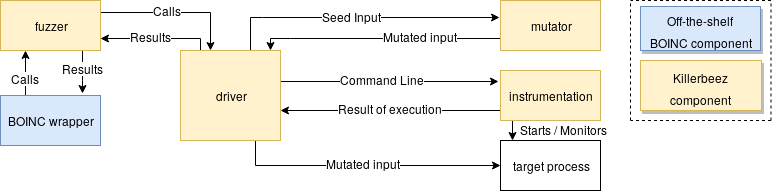

The diagram above was exported from draw.io. Its source (the exported page's mxGraphModel, read from the mxfile embedded in the PNG):
<mxGraphModel dx="1788" dy="831" grid="1" gridSize="10" guides="1" tooltips="1" connect="1" arrows="1" fold="1" page="1" pageScale="1.5" pageWidth="850" pageHeight="1100" background="#ffffff" math="0" shadow="0">
  <root>
    <mxCell id="0" />
    <mxCell id="1" parent="0" />
    <mxCell id="2" style="edgeStyle=orthogonalEdgeStyle;rounded=0;html=1;exitX=0.7;exitY=0;entryX=-0.012;entryY=0.336;endArrow=classic;endFill=1;jettySize=auto;orthogonalLoop=1;exitPerimeter=0;entryPerimeter=0;" edge="1" source="18" target="19" parent="1">
      <mxGeometry relative="1" as="geometry">
        <mxPoint x="350" y="92.39999999999998" as="sourcePoint" />
        <mxPoint x="480" y="92.39999999999998" as="targetPoint" />
        <Array as="points">
          <mxPoint x="320" y="97" />
          <mxPoint x="332" y="97" />
        </Array>
      </mxGeometry>
    </mxCell>
    <mxCell id="3" value="Seed Input" style="text;html=1;resizable=0;points=[];align=center;verticalAlign=middle;labelBackgroundColor=#ffffff;labelBorderColor=none;spacingTop=10;" vertex="1" connectable="0" parent="2">
      <mxGeometry x="-0.0811" relative="1" as="geometry">
        <mxPoint x="3.5" y="-7" as="offset" />
      </mxGeometry>
    </mxCell>
    <mxCell id="4" style="edgeStyle=orthogonalEdgeStyle;rounded=0;html=1;exitX=0;exitY=0.75;endArrow=classic;endFill=1;jettySize=auto;orthogonalLoop=1;entryX=0.9;entryY=0;entryPerimeter=0;" edge="1" source="19" target="18" parent="1">
      <mxGeometry relative="1" as="geometry">
        <Array as="points">
          <mxPoint x="360" y="118" />
          <mxPoint x="340" y="118" />
        </Array>
        <mxPoint x="350" y="117.60000000000002" as="targetPoint" />
        <mxPoint x="480" y="117.60000000000002" as="sourcePoint" />
      </mxGeometry>
    </mxCell>
    <mxCell id="5" value="Mutated input" style="text;html=1;resizable=0;points=[];align=center;verticalAlign=middle;labelBackgroundColor=#ffffff;labelBorderColor=none;spacingTop=-10;" vertex="1" connectable="0" parent="4">
      <mxGeometry x="0.8462" y="47" relative="1" as="geometry">
        <mxPoint x="142" y="-45" as="offset" />
      </mxGeometry>
    </mxCell>
    <mxCell id="6" style="edgeStyle=orthogonalEdgeStyle;rounded=0;html=1;endArrow=classic;endFill=1;jettySize=auto;orthogonalLoop=1;labelBorderColor=none;exitX=0.999;exitY=0.401;exitPerimeter=0;entryX=-0.021;entryY=0.21;entryPerimeter=0;" edge="1" source="18" target="22" parent="1">
      <mxGeometry relative="1" as="geometry">
        <mxPoint x="350" y="175" as="sourcePoint" />
        <mxPoint x="570" y="162.39999999999998" as="targetPoint" />
        <Array as="points">
          <mxPoint x="350" y="161" />
        </Array>
      </mxGeometry>
    </mxCell>
    <mxCell id="7" value="Command Line" style="text;html=1;resizable=0;points=[];align=center;verticalAlign=middle;labelBackgroundColor=#ffffff;spacingTop=15;labelBorderColor=none;" vertex="1" connectable="0" parent="6">
      <mxGeometry x="0.0827" relative="1" as="geometry">
        <mxPoint x="-15" y="-10" as="offset" />
      </mxGeometry>
    </mxCell>
    <mxCell id="8" style="edgeStyle=orthogonalEdgeStyle;rounded=0;html=1;exitX=0.75;exitY=1;endArrow=classic;endFill=1;jettySize=auto;orthogonalLoop=1;" edge="1" source="18" target="23" parent="1">
      <mxGeometry relative="1" as="geometry">
        <mxPoint x="350" y="249.89999999999998" as="sourcePoint" />
        <mxPoint x="510" y="249.89999999999998" as="targetPoint" />
      </mxGeometry>
    </mxCell>
    <mxCell id="9" value="&lt;div&gt;Mutated input &lt;br&gt;&lt;/div&gt;" style="text;html=1;resizable=0;points=[];align=center;verticalAlign=middle;labelBackgroundColor=#ffffff;labelBorderColor=none;spacing=2;spacingRight=0;spacingTop=13;" vertex="1" connectable="0" parent="8">
      <mxGeometry x="-0.0588" y="-1" relative="1" as="geometry">
        <mxPoint x="5.5" y="-10" as="offset" />
      </mxGeometry>
    </mxCell>
    <mxCell id="10" style="edgeStyle=orthogonalEdgeStyle;rounded=0;html=1;endArrow=classic;endFill=1;jettySize=auto;orthogonalLoop=1;" edge="1" target="18" parent="1">
      <mxGeometry relative="1" as="geometry">
        <mxPoint x="570" y="190" as="sourcePoint" />
        <mxPoint x="390" y="188" as="targetPoint" />
        <Array as="points">
          <mxPoint x="570" y="190" />
        </Array>
      </mxGeometry>
    </mxCell>
    <mxCell id="11" value="Result of execution" style="text;html=1;resizable=0;points=[];align=center;verticalAlign=middle;labelBackgroundColor=#ffffff;labelBorderColor=none;spacingTop=-25;" vertex="1" connectable="0" parent="10">
      <mxGeometry x="-0.0863" y="-2" relative="1" as="geometry">
        <mxPoint x="-9.5" y="12" as="offset" />
      </mxGeometry>
    </mxCell>
    <mxCell id="12" style="edgeStyle=orthogonalEdgeStyle;rounded=0;html=1;exitX=0.2;exitY=0;entryX=1;entryY=0.75;endArrow=classic;endFill=1;jettySize=auto;orthogonalLoop=1;exitPerimeter=0;" edge="1" source="18" parent="1">
      <mxGeometry relative="1" as="geometry">
        <mxPoint x="250" y="117.60000000000002" as="sourcePoint" />
        <mxPoint x="170" y="118" as="targetPoint" />
        <Array as="points">
          <mxPoint x="270" y="118" />
          <mxPoint x="210" y="118" />
        </Array>
      </mxGeometry>
    </mxCell>
    <mxCell id="13" value="Results" style="text;html=1;resizable=0;points=[];align=center;verticalAlign=middle;labelBackgroundColor=#ffffff;labelBorderColor=none;spacingTop=-10;" vertex="1" connectable="0" parent="12">
      <mxGeometry x="0.3" relative="1" as="geometry">
        <mxPoint x="11" y="2" as="offset" />
      </mxGeometry>
    </mxCell>
    <mxCell id="14" style="edgeStyle=orthogonalEdgeStyle;rounded=0;html=1;exitX=1;exitY=0.25;endArrow=classic;endFill=1;jettySize=auto;orthogonalLoop=1;" edge="1" target="18" parent="1">
      <mxGeometry relative="1" as="geometry">
        <mxPoint x="170" y="92" as="sourcePoint" />
        <mxPoint x="250" y="92.39999999999998" as="targetPoint" />
        <Array as="points">
          <mxPoint x="280" y="92" />
        </Array>
      </mxGeometry>
    </mxCell>
    <mxCell id="15" value="Calls " style="text;html=1;resizable=0;points=[];align=center;verticalAlign=middle;labelBackgroundColor=#ffffff;labelBorderColor=none;" vertex="1" connectable="0" parent="14">
      <mxGeometry x="-0.1" relative="1" as="geometry">
        <mxPoint x="-0.5" y="-2.5" as="offset" />
      </mxGeometry>
    </mxCell>
    <mxCell id="16" style="edgeStyle=orthogonalEdgeStyle;rounded=0;html=1;entryX=0.816;entryY=-0.04;entryPerimeter=0;jettySize=auto;orthogonalLoop=1;" edge="1" source="17" target="25" parent="1">
      <mxGeometry relative="1" as="geometry">
        <Array as="points">
          <mxPoint x="152" y="160" />
        </Array>
      </mxGeometry>
    </mxCell>
    <mxCell id="17" value="fuzzer" style="rounded=0;whiteSpace=wrap;html=1;fillColor=#fff2cc;strokeColor=#d6b656;" vertex="1" parent="1">
      <mxGeometry x="70" y="80" width="100" height="50" as="geometry" />
    </mxCell>
    <mxCell id="18" value="&lt;div&gt;driver&lt;/div&gt;" style="rounded=0;whiteSpace=wrap;html=1;fillColor=#fff2cc;strokeColor=#d6b656;" vertex="1" parent="1">
      <mxGeometry x="250" y="130" width="100" height="90" as="geometry" />
    </mxCell>
    <mxCell id="19" value="mutator" style="rounded=0;whiteSpace=wrap;html=1;fillColor=#fff2cc;strokeColor=#d6b656;" vertex="1" parent="1">
      <mxGeometry x="570" y="80" width="100" height="50" as="geometry" />
    </mxCell>
    <mxCell id="20" style="edgeStyle=orthogonalEdgeStyle;rounded=0;html=1;entryX=0.118;entryY=0.004;jettySize=auto;orthogonalLoop=1;exitX=0.121;exitY=0.988;exitPerimeter=0;entryPerimeter=0;" edge="1" source="22" target="23" parent="1">
      <mxGeometry relative="1" as="geometry">
        <Array as="points" />
      </mxGeometry>
    </mxCell>
    <mxCell id="21" value="Starts / Monitors" style="text;html=1;resizable=0;points=[];align=center;verticalAlign=middle;labelBackgroundColor=#ffffff;labelBorderColor=none;spacingTop=-3;spacingLeft=5;" vertex="1" connectable="0" parent="20">
      <mxGeometry x="-0.0043" y="1" relative="1" as="geometry">
        <mxPoint x="47" y="0.5" as="offset" />
      </mxGeometry>
    </mxCell>
    <mxCell id="22" value="instrumentation" style="rounded=0;whiteSpace=wrap;html=1;fillColor=#fff2cc;strokeColor=#d6b656;" vertex="1" parent="1">
      <mxGeometry x="570" y="150" width="100" height="50" as="geometry" />
    </mxCell>
    <mxCell id="23" value="target process" style="rounded=0;whiteSpace=wrap;html=1;" vertex="1" parent="1">
      <mxGeometry x="570" y="220" width="100" height="50" as="geometry" />
    </mxCell>
    <mxCell id="24" style="edgeStyle=orthogonalEdgeStyle;rounded=0;html=1;exitX=0.25;exitY=0;entryX=0.25;entryY=1;jettySize=auto;orthogonalLoop=1;" edge="1" source="25" target="17" parent="1">
      <mxGeometry relative="1" as="geometry" />
    </mxCell>
    <mxCell id="25" value="BOINC wrapper" style="rounded=0;whiteSpace=wrap;html=1;fillColor=#dae8fc;strokeColor=#6c8ebf;" vertex="1" parent="1">
      <mxGeometry x="70" y="175" width="100" height="50" as="geometry" />
    </mxCell>
    <mxCell id="26" value="Calls " style="text;html=1;resizable=0;points=[];align=center;verticalAlign=middle;labelBackgroundColor=#ffffff;labelBorderColor=none;" vertex="1" connectable="0" parent="1">
      <mxGeometry x="90" y="169.89999999999998" as="geometry">
        <mxPoint x="4" y="-12.5" as="offset" />
      </mxGeometry>
    </mxCell>
    <mxCell id="27" value="Results" style="text;html=1;resizable=0;points=[];align=center;verticalAlign=middle;labelBackgroundColor=#ffffff;spacingTop=10;labelBorderColor=none;" vertex="1" connectable="0" parent="1">
      <mxGeometry x="140" y="130.10000000000002" as="geometry">
        <mxPoint x="12" y="12.5" as="offset" />
      </mxGeometry>
    </mxCell>
    <mxCell id="28" value="&lt;font style=&quot;font-size: 12px&quot;&gt;Off-the-shelf&lt;br&gt;BOINC component&lt;/font&gt;" style="rounded=0;whiteSpace=wrap;html=1;shadow=1;fontSize=18;fillColor=#dae8fc;strokeColor=#6c8ebf;" vertex="1" parent="1">
      <mxGeometry x="710" y="86" width="120" height="44" as="geometry" />
    </mxCell>
    <mxCell id="29" value="&lt;font style=&quot;font-size: 12px&quot;&gt;Killerbeez&lt;br&gt;component&lt;br&gt;&lt;/font&gt;" style="rounded=0;whiteSpace=wrap;html=1;shadow=1;fontSize=18;fillColor=#fff2cc;strokeColor=#d6b656;" vertex="1" parent="1">
      <mxGeometry x="710" y="140" width="121" height="50" as="geometry" />
    </mxCell>
    <mxCell id="30" value="" style="endArrow=none;dashed=1;html=1;strokeColor=#000000;fontSize=18;" edge="1" parent="1">
      <mxGeometry width="50" height="50" relative="1" as="geometry">
        <mxPoint x="840.5" y="80" as="sourcePoint" />
        <mxPoint x="700" y="80" as="targetPoint" />
      </mxGeometry>
    </mxCell>
    <mxCell id="31" value="" style="endArrow=none;dashed=1;html=1;strokeColor=#000000;fontSize=18;" edge="1" parent="1">
      <mxGeometry width="50" height="50" relative="1" as="geometry">
        <mxPoint x="840.5" y="200" as="sourcePoint" />
        <mxPoint x="840.5" y="80" as="targetPoint" />
      </mxGeometry>
    </mxCell>
    <mxCell id="32" value="" style="endArrow=none;dashed=1;html=1;strokeColor=#000000;fontSize=18;" edge="1" parent="1">
      <mxGeometry width="50" height="50" relative="1" as="geometry">
        <mxPoint x="700" y="200" as="sourcePoint" />
        <mxPoint x="700" y="80" as="targetPoint" />
      </mxGeometry>
    </mxCell>
    <mxCell id="33" value="" style="endArrow=none;dashed=1;html=1;strokeColor=#000000;fontSize=18;" edge="1" parent="1">
      <mxGeometry width="50" height="50" relative="1" as="geometry">
        <mxPoint x="840.5" y="200" as="sourcePoint" />
        <mxPoint x="700" y="200" as="targetPoint" />
        <Array as="points">
          <mxPoint x="760.5" y="200" />
        </Array>
      </mxGeometry>
    </mxCell>
  </root>
</mxGraphModel>